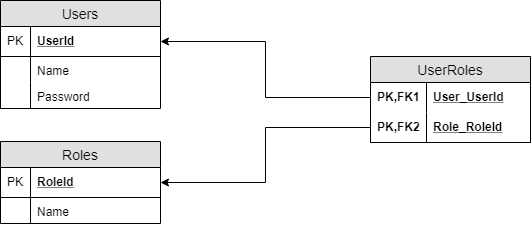

The diagram above was exported from draw.io. Its source (the exported page's mxGraphModel, read from the mxfile embedded in the PNG):
<mxGraphModel dx="1010" dy="542" grid="1" gridSize="10" guides="1" tooltips="1" connect="1" arrows="1" fold="1" page="1" pageScale="1" pageWidth="850" pageHeight="1100" math="0" shadow="0">
  <root>
    <mxCell id="0" />
    <mxCell id="1" parent="0" />
    <mxCell id="2" value="Users" style="swimlane;fontStyle=0;childLayout=stackLayout;horizontal=1;startSize=26;fillColor=#e0e0e0;horizontalStack=0;resizeParent=1;resizeParentMax=0;resizeLast=0;collapsible=1;marginBottom=0;swimlaneFillColor=#ffffff;align=center;fontSize=14;" vertex="1" parent="1">
      <mxGeometry x="120" y="89" width="160" height="108" as="geometry" />
    </mxCell>
    <mxCell id="3" value="UserId" style="shape=partialRectangle;top=0;left=0;right=0;bottom=1;align=left;verticalAlign=middle;fillColor=none;spacingLeft=34;spacingRight=4;overflow=hidden;rotatable=0;points=[[0,0.5],[1,0.5]];portConstraint=eastwest;dropTarget=0;fontStyle=5;fontSize=12;" vertex="1" parent="2">
      <mxGeometry y="26" width="160" height="30" as="geometry" />
    </mxCell>
    <mxCell id="4" value="PK" style="shape=partialRectangle;top=0;left=0;bottom=0;fillColor=none;align=left;verticalAlign=middle;spacingLeft=4;spacingRight=4;overflow=hidden;rotatable=0;points=[];portConstraint=eastwest;part=1;fontSize=12;" vertex="1" connectable="0" parent="3">
      <mxGeometry width="30" height="30" as="geometry" />
    </mxCell>
    <mxCell id="5" value="Name" style="shape=partialRectangle;top=0;left=0;right=0;bottom=0;align=left;verticalAlign=top;fillColor=none;spacingLeft=34;spacingRight=4;overflow=hidden;rotatable=0;points=[[0,0.5],[1,0.5]];portConstraint=eastwest;dropTarget=0;fontSize=12;" vertex="1" parent="2">
      <mxGeometry y="56" width="160" height="26" as="geometry" />
    </mxCell>
    <mxCell id="6" value="" style="shape=partialRectangle;top=0;left=0;bottom=0;fillColor=none;align=left;verticalAlign=top;spacingLeft=4;spacingRight=4;overflow=hidden;rotatable=0;points=[];portConstraint=eastwest;part=1;fontSize=12;" vertex="1" connectable="0" parent="5">
      <mxGeometry width="30" height="26" as="geometry" />
    </mxCell>
    <mxCell id="7" value="Password" style="shape=partialRectangle;top=0;left=0;right=0;bottom=0;align=left;verticalAlign=top;fillColor=none;spacingLeft=34;spacingRight=4;overflow=hidden;rotatable=0;points=[[0,0.5],[1,0.5]];portConstraint=eastwest;dropTarget=0;fontSize=12;" vertex="1" parent="2">
      <mxGeometry y="82" width="160" height="26" as="geometry" />
    </mxCell>
    <mxCell id="8" value="" style="shape=partialRectangle;top=0;left=0;bottom=0;fillColor=none;align=left;verticalAlign=top;spacingLeft=4;spacingRight=4;overflow=hidden;rotatable=0;points=[];portConstraint=eastwest;part=1;fontSize=12;" vertex="1" connectable="0" parent="7">
      <mxGeometry width="30" height="26" as="geometry" />
    </mxCell>
    <mxCell id="9" value="Roles" style="swimlane;fontStyle=0;childLayout=stackLayout;horizontal=1;startSize=26;fillColor=#e0e0e0;horizontalStack=0;resizeParent=1;resizeParentMax=0;resizeLast=0;collapsible=1;marginBottom=0;swimlaneFillColor=#ffffff;align=center;fontSize=14;" vertex="1" parent="1">
      <mxGeometry x="120" y="230" width="160" height="82" as="geometry" />
    </mxCell>
    <mxCell id="10" value="RoleId" style="shape=partialRectangle;top=0;left=0;right=0;bottom=1;align=left;verticalAlign=middle;fillColor=none;spacingLeft=34;spacingRight=4;overflow=hidden;rotatable=0;points=[[0,0.5],[1,0.5]];portConstraint=eastwest;dropTarget=0;fontStyle=5;fontSize=12;" vertex="1" parent="9">
      <mxGeometry y="26" width="160" height="30" as="geometry" />
    </mxCell>
    <mxCell id="11" value="PK" style="shape=partialRectangle;top=0;left=0;bottom=0;fillColor=none;align=left;verticalAlign=middle;spacingLeft=4;spacingRight=4;overflow=hidden;rotatable=0;points=[];portConstraint=eastwest;part=1;fontSize=12;" vertex="1" connectable="0" parent="10">
      <mxGeometry width="30" height="30" as="geometry" />
    </mxCell>
    <mxCell id="12" value="Name" style="shape=partialRectangle;top=0;left=0;right=0;bottom=0;align=left;verticalAlign=top;fillColor=none;spacingLeft=34;spacingRight=4;overflow=hidden;rotatable=0;points=[[0,0.5],[1,0.5]];portConstraint=eastwest;dropTarget=0;fontSize=12;" vertex="1" parent="9">
      <mxGeometry y="56" width="160" height="26" as="geometry" />
    </mxCell>
    <mxCell id="13" value="" style="shape=partialRectangle;top=0;left=0;bottom=0;fillColor=none;align=left;verticalAlign=top;spacingLeft=4;spacingRight=4;overflow=hidden;rotatable=0;points=[];portConstraint=eastwest;part=1;fontSize=12;" vertex="1" connectable="0" parent="12">
      <mxGeometry width="30" height="26" as="geometry" />
    </mxCell>
    <mxCell id="14" value="UserRoles" style="swimlane;fontStyle=0;childLayout=stackLayout;horizontal=1;startSize=26;fillColor=#e0e0e0;horizontalStack=0;resizeParent=1;resizeParentMax=0;resizeLast=0;collapsible=1;marginBottom=0;swimlaneFillColor=#ffffff;align=center;fontSize=14;" vertex="1" parent="1">
      <mxGeometry x="490" y="145" width="160" height="86" as="geometry" />
    </mxCell>
    <mxCell id="15" value="User_UserId" style="shape=partialRectangle;top=0;left=0;right=0;bottom=0;align=left;verticalAlign=middle;fillColor=none;spacingLeft=60;spacingRight=4;overflow=hidden;rotatable=0;points=[[0,0.5],[1,0.5]];portConstraint=eastwest;dropTarget=0;fontStyle=5;fontSize=12;" vertex="1" parent="14">
      <mxGeometry y="26" width="160" height="30" as="geometry" />
    </mxCell>
    <mxCell id="16" value="PK,FK1" style="shape=partialRectangle;fontStyle=1;top=0;left=0;bottom=0;fillColor=none;align=left;verticalAlign=middle;spacingLeft=4;spacingRight=4;overflow=hidden;rotatable=0;points=[];portConstraint=eastwest;part=1;fontSize=12;" vertex="1" connectable="0" parent="15">
      <mxGeometry width="56" height="30" as="geometry" />
    </mxCell>
    <mxCell id="17" value="Role_RoleId" style="shape=partialRectangle;top=0;left=0;right=0;bottom=1;align=left;verticalAlign=middle;fillColor=none;spacingLeft=60;spacingRight=4;overflow=hidden;rotatable=0;points=[[0,0.5],[1,0.5]];portConstraint=eastwest;dropTarget=0;fontStyle=5;fontSize=12;" vertex="1" parent="14">
      <mxGeometry y="56" width="160" height="30" as="geometry" />
    </mxCell>
    <mxCell id="18" value="PK,FK2" style="shape=partialRectangle;fontStyle=1;top=0;left=0;bottom=0;fillColor=none;align=left;verticalAlign=middle;spacingLeft=4;spacingRight=4;overflow=hidden;rotatable=0;points=[];portConstraint=eastwest;part=1;fontSize=12;" vertex="1" connectable="0" parent="17">
      <mxGeometry width="56" height="30" as="geometry" />
    </mxCell>
    <mxCell id="19" style="edgeStyle=orthogonalEdgeStyle;rounded=0;orthogonalLoop=1;jettySize=auto;html=1;exitX=0;exitY=0.5;exitDx=0;exitDy=0;entryX=1;entryY=0.5;entryDx=0;entryDy=0;" edge="1" source="15" target="3" parent="1">
      <mxGeometry relative="1" as="geometry" />
    </mxCell>
    <mxCell id="20" style="edgeStyle=orthogonalEdgeStyle;rounded=0;orthogonalLoop=1;jettySize=auto;html=1;exitX=0;exitY=0.5;exitDx=0;exitDy=0;" edge="1" source="17" target="10" parent="1">
      <mxGeometry relative="1" as="geometry" />
    </mxCell>
  </root>
</mxGraphModel>